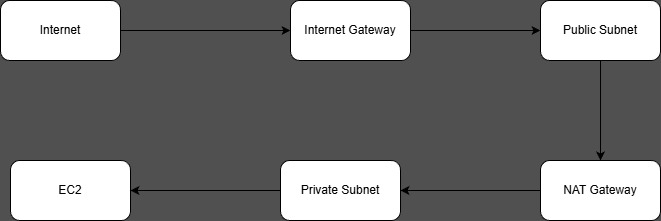

The diagram above was exported from draw.io. Its source (the exported page's mxGraphModel, read from the mxfile embedded in the PNG):
<mxGraphModel dx="1042" dy="674" grid="1" gridSize="10" guides="1" tooltips="1" connect="1" arrows="1" fold="1" page="1" pageScale="1" pageWidth="850" pageHeight="1100" background="#505050" math="0" shadow="0">
  <root>
    <mxCell id="0" />
    <mxCell id="1" parent="0" />
    <mxCell id="uptmPUqmaQvCJcOmAExI-1" parent="1" style="rounded=1;whiteSpace=wrap;html=1;" value="Internet" vertex="1">
      <mxGeometry height="60" width="120" x="100" y="60" as="geometry" />
    </mxCell>
    <mxCell id="uptmPUqmaQvCJcOmAExI-2" parent="1" style="rounded=1;whiteSpace=wrap;html=1;" value="Internet Gateway" vertex="1">
      <mxGeometry height="60" width="120" x="390" y="60" as="geometry" />
    </mxCell>
    <mxCell id="uptmPUqmaQvCJcOmAExI-3" parent="1" style="rounded=1;whiteSpace=wrap;html=1;" value="Public Subnet" vertex="1">
      <mxGeometry height="60" width="120" x="640" y="60" as="geometry" />
    </mxCell>
    <mxCell id="uptmPUqmaQvCJcOmAExI-4" parent="1" style="rounded=1;whiteSpace=wrap;html=1;" value="NAT Gateway" vertex="1">
      <mxGeometry height="60" width="120" x="640" y="220" as="geometry" />
    </mxCell>
    <mxCell id="uptmPUqmaQvCJcOmAExI-5" parent="1" style="rounded=1;whiteSpace=wrap;html=1;" value="Private Subnet" vertex="1">
      <mxGeometry height="60" width="120" x="380" y="220" as="geometry" />
    </mxCell>
    <mxCell id="uptmPUqmaQvCJcOmAExI-6" parent="1" style="rounded=1;whiteSpace=wrap;html=1;" value="EC2" vertex="1">
      <mxGeometry height="60" width="120" x="110" y="220" as="geometry" />
    </mxCell>
    <mxCell id="uptmPUqmaQvCJcOmAExI-8" edge="1" parent="1" source="uptmPUqmaQvCJcOmAExI-1" style="endArrow=classic;html=1;rounded=0;exitX=1;exitY=0.5;exitDx=0;exitDy=0;entryX=0;entryY=0.5;entryDx=0;entryDy=0;" target="uptmPUqmaQvCJcOmAExI-2" value="">
      <mxGeometry height="50" relative="1" width="50" as="geometry">
        <Array as="points" />
        <mxPoint x="610" y="160" as="sourcePoint" />
        <mxPoint x="520" y="120" as="targetPoint" />
      </mxGeometry>
    </mxCell>
    <mxCell id="uptmPUqmaQvCJcOmAExI-9" edge="1" parent="1" source="uptmPUqmaQvCJcOmAExI-2" style="endArrow=classic;html=1;rounded=0;entryX=0;entryY=0.5;entryDx=0;entryDy=0;exitX=1;exitY=0.5;exitDx=0;exitDy=0;" target="uptmPUqmaQvCJcOmAExI-3" value="">
      <mxGeometry height="50" relative="1" width="50" as="geometry">
        <Array as="points" />
        <mxPoint x="400" y="330" as="sourcePoint" />
        <mxPoint x="450" y="280" as="targetPoint" />
      </mxGeometry>
    </mxCell>
    <mxCell id="uptmPUqmaQvCJcOmAExI-10" edge="1" parent="1" source="uptmPUqmaQvCJcOmAExI-3" style="endArrow=classic;html=1;rounded=0;entryX=0.5;entryY=0;entryDx=0;entryDy=0;exitX=0.5;exitY=1;exitDx=0;exitDy=0;" target="uptmPUqmaQvCJcOmAExI-4" value="">
      <mxGeometry height="50" relative="1" width="50" as="geometry">
        <mxPoint x="400" y="330" as="sourcePoint" />
        <mxPoint x="450" y="280" as="targetPoint" />
      </mxGeometry>
    </mxCell>
    <mxCell id="uptmPUqmaQvCJcOmAExI-11" edge="1" parent="1" source="uptmPUqmaQvCJcOmAExI-4" style="endArrow=classic;html=1;rounded=0;entryX=1;entryY=0.5;entryDx=0;entryDy=0;" target="uptmPUqmaQvCJcOmAExI-5" value="">
      <mxGeometry height="50" relative="1" width="50" as="geometry">
        <mxPoint x="400" y="330" as="sourcePoint" />
        <mxPoint x="450" y="280" as="targetPoint" />
      </mxGeometry>
    </mxCell>
    <mxCell id="uptmPUqmaQvCJcOmAExI-12" edge="1" parent="1" source="uptmPUqmaQvCJcOmAExI-5" style="endArrow=classic;html=1;rounded=0;entryX=1;entryY=0.5;entryDx=0;entryDy=0;exitX=0;exitY=0.5;exitDx=0;exitDy=0;" target="uptmPUqmaQvCJcOmAExI-6" value="">
      <mxGeometry height="50" relative="1" width="50" as="geometry">
        <mxPoint x="400" y="330" as="sourcePoint" />
        <mxPoint x="450" y="280" as="targetPoint" />
      </mxGeometry>
    </mxCell>
  </root>
</mxGraphModel>